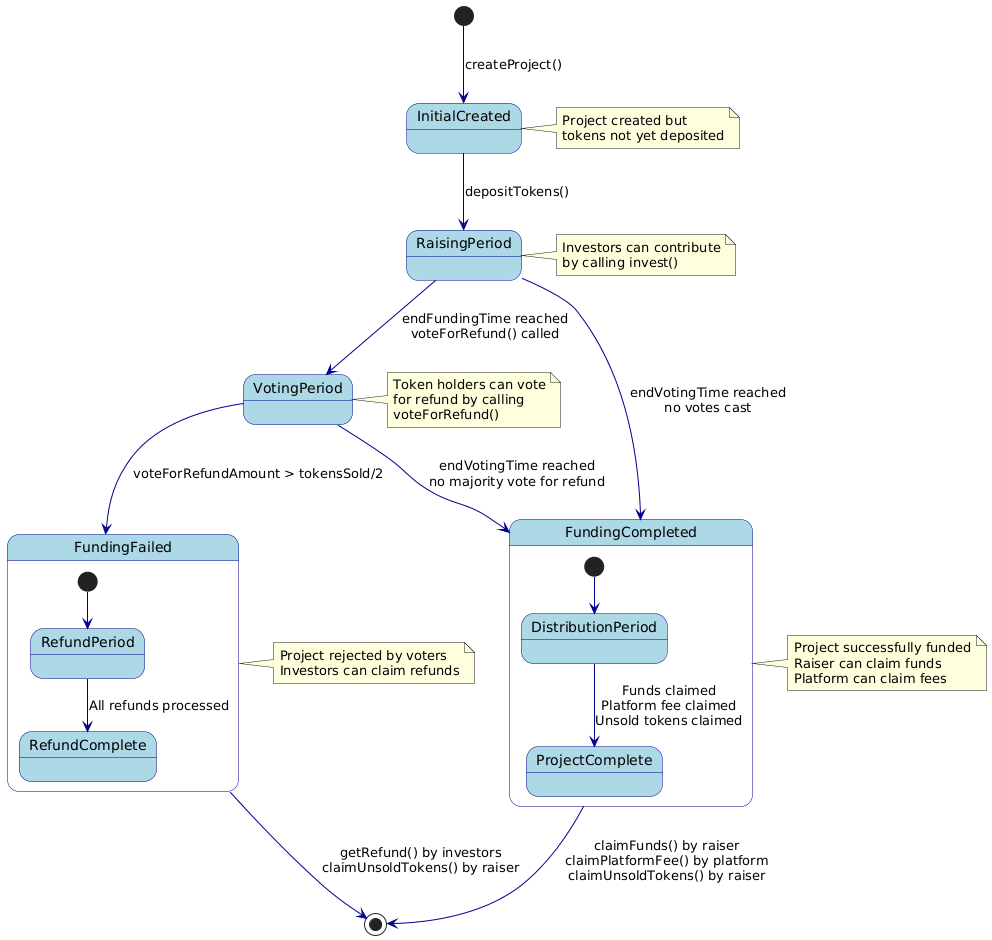

The diagram above was rendered by PlantUML. Its source (embedded in the PNG):
@startuml
skinparam StateBackgroundColor LightBlue
skinparam StateBorderColor DarkBlue
skinparam ArrowColor DarkBlue

[*] --> InitialCreated : createProject()

InitialCreated --> RaisingPeriod : depositTokens()

RaisingPeriod --> VotingPeriod : endFundingTime reached\nvoteForRefund() called

VotingPeriod --> FundingFailed : voteForRefundAmount > tokensSold/2

VotingPeriod --> FundingCompleted : endVotingTime reached\nno majority vote for refund

RaisingPeriod --> FundingCompleted : endVotingTime reached\nno votes cast

FundingFailed --> [*] : getRefund() by investors\nclaimUnsoldTokens() by raiser

FundingCompleted --> [*] : claimFunds() by raiser\nclaimPlatformFee() by platform\nclaimUnsoldTokens() by raiser

state FundingFailed {
  [*] --> RefundPeriod
  RefundPeriod --> RefundComplete : All refunds processed
}

state FundingCompleted {
  [*] --> DistributionPeriod
  DistributionPeriod --> ProjectComplete : Funds claimed\nPlatform fee claimed\nUnsold tokens claimed
}

note right of InitialCreated
  Project created but 
  tokens not yet deposited
end note

note right of RaisingPeriod
  Investors can contribute
  by calling invest()
end note

note right of VotingPeriod
  Token holders can vote
  for refund by calling
  voteForRefund()
end note

note right of FundingFailed
  Project rejected by voters
  Investors can claim refunds
end note

note right of FundingCompleted
  Project successfully funded
  Raiser can claim funds
  Platform can claim fees
end note
@enduml